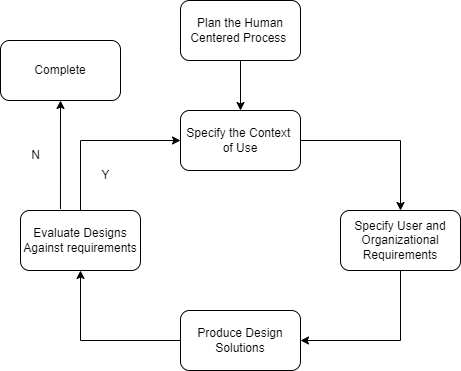

The diagram above was exported from draw.io. Its source (the exported page's mxGraphModel, read from the mxfile embedded in the PNG):
<mxGraphModel dx="897" dy="503" grid="1" gridSize="10" guides="1" tooltips="1" connect="1" arrows="1" fold="1" page="1" pageScale="1" pageWidth="827" pageHeight="1169" math="0" shadow="0">
  <root>
    <mxCell id="0" />
    <mxCell id="1" parent="0" />
    <mxCell id="VMw_JzKcCK0sUPY4-8bE-3" value="" style="edgeStyle=orthogonalEdgeStyle;rounded=0;orthogonalLoop=1;jettySize=auto;html=1;entryX=0.5;entryY=0;entryDx=0;entryDy=0;" parent="1" source="VMw_JzKcCK0sUPY4-8bE-1" target="VMw_JzKcCK0sUPY4-8bE-2" edge="1">
      <mxGeometry relative="1" as="geometry">
        <mxPoint x="460" y="270" as="targetPoint" />
      </mxGeometry>
    </mxCell>
    <mxCell id="VMw_JzKcCK0sUPY4-8bE-1" value="Specify the Context&amp;nbsp;&lt;div&gt;of Use&lt;/div&gt;" style="rounded=1;whiteSpace=wrap;html=1;" parent="1" vertex="1">
      <mxGeometry x="240" y="180" width="120" height="60" as="geometry" />
    </mxCell>
    <mxCell id="VMw_JzKcCK0sUPY4-8bE-5" value="" style="edgeStyle=orthogonalEdgeStyle;rounded=0;orthogonalLoop=1;jettySize=auto;html=1;" parent="1" source="VMw_JzKcCK0sUPY4-8bE-2" target="VMw_JzKcCK0sUPY4-8bE-4" edge="1">
      <mxGeometry relative="1" as="geometry">
        <Array as="points">
          <mxPoint x="460" y="410" />
        </Array>
      </mxGeometry>
    </mxCell>
    <mxCell id="VMw_JzKcCK0sUPY4-8bE-2" value="Specify User and Organizational Requirements" style="rounded=1;whiteSpace=wrap;html=1;" parent="1" vertex="1">
      <mxGeometry x="400" y="280" width="120" height="60" as="geometry" />
    </mxCell>
    <mxCell id="VMw_JzKcCK0sUPY4-8bE-7" value="" style="edgeStyle=orthogonalEdgeStyle;rounded=0;orthogonalLoop=1;jettySize=auto;html=1;exitX=0;exitY=0.5;exitDx=0;exitDy=0;" parent="1" source="VMw_JzKcCK0sUPY4-8bE-4" target="VMw_JzKcCK0sUPY4-8bE-6" edge="1">
      <mxGeometry relative="1" as="geometry" />
    </mxCell>
    <mxCell id="VMw_JzKcCK0sUPY4-8bE-4" value="Produce Design Solutions" style="rounded=1;whiteSpace=wrap;html=1;" parent="1" vertex="1">
      <mxGeometry x="240" y="380" width="120" height="60" as="geometry" />
    </mxCell>
    <mxCell id="VMw_JzKcCK0sUPY4-8bE-8" style="edgeStyle=orthogonalEdgeStyle;rounded=0;orthogonalLoop=1;jettySize=auto;html=1;entryX=0;entryY=0.5;entryDx=0;entryDy=0;exitX=0.5;exitY=0;exitDx=0;exitDy=0;" parent="1" source="VMw_JzKcCK0sUPY4-8bE-6" target="VMw_JzKcCK0sUPY4-8bE-1" edge="1">
      <mxGeometry relative="1" as="geometry" />
    </mxCell>
    <mxCell id="VMw_JzKcCK0sUPY4-8bE-6" value="Evaluate Designs Against requirements" style="rounded=1;whiteSpace=wrap;html=1;" parent="1" vertex="1">
      <mxGeometry x="80" y="280" width="120" height="60" as="geometry" />
    </mxCell>
    <mxCell id="qwDOS3mDWUezzcbXqJdr-1" value="Complete" style="rounded=1;whiteSpace=wrap;html=1;" parent="1" vertex="1">
      <mxGeometry x="60" y="110" width="120" height="60" as="geometry" />
    </mxCell>
    <mxCell id="qwDOS3mDWUezzcbXqJdr-4" style="edgeStyle=orthogonalEdgeStyle;rounded=0;orthogonalLoop=1;jettySize=auto;html=1;entryX=0.5;entryY=0;entryDx=0;entryDy=0;" parent="1" source="qwDOS3mDWUezzcbXqJdr-3" target="VMw_JzKcCK0sUPY4-8bE-1" edge="1">
      <mxGeometry relative="1" as="geometry">
        <mxPoint x="300" y="170" as="targetPoint" />
      </mxGeometry>
    </mxCell>
    <mxCell id="qwDOS3mDWUezzcbXqJdr-3" value="Plan the Human Centered Process&amp;nbsp;" style="rounded=1;whiteSpace=wrap;html=1;" parent="1" vertex="1">
      <mxGeometry x="240" y="70" width="120" height="60" as="geometry" />
    </mxCell>
    <mxCell id="qwDOS3mDWUezzcbXqJdr-10" style="edgeStyle=orthogonalEdgeStyle;rounded=0;orthogonalLoop=1;jettySize=auto;html=1;exitX=0.333;exitY=-0.023;exitDx=0;exitDy=0;entryX=0.5;entryY=1;entryDx=0;entryDy=0;exitPerimeter=0;" parent="1" source="VMw_JzKcCK0sUPY4-8bE-6" target="qwDOS3mDWUezzcbXqJdr-1" edge="1">
      <mxGeometry relative="1" as="geometry">
        <mxPoint x="120" y="270" as="sourcePoint" />
      </mxGeometry>
    </mxCell>
    <mxCell id="qwDOS3mDWUezzcbXqJdr-12" value="N" style="text;html=1;align=center;verticalAlign=middle;resizable=0;points=[];autosize=1;strokeColor=none;fillColor=none;" parent="1" vertex="1">
      <mxGeometry x="80" y="210" width="30" height="30" as="geometry" />
    </mxCell>
    <mxCell id="qwDOS3mDWUezzcbXqJdr-13" value="Y" style="text;html=1;align=center;verticalAlign=middle;resizable=0;points=[];autosize=1;strokeColor=none;fillColor=none;" parent="1" vertex="1">
      <mxGeometry x="150" y="230" width="30" height="30" as="geometry" />
    </mxCell>
  </root>
</mxGraphModel>